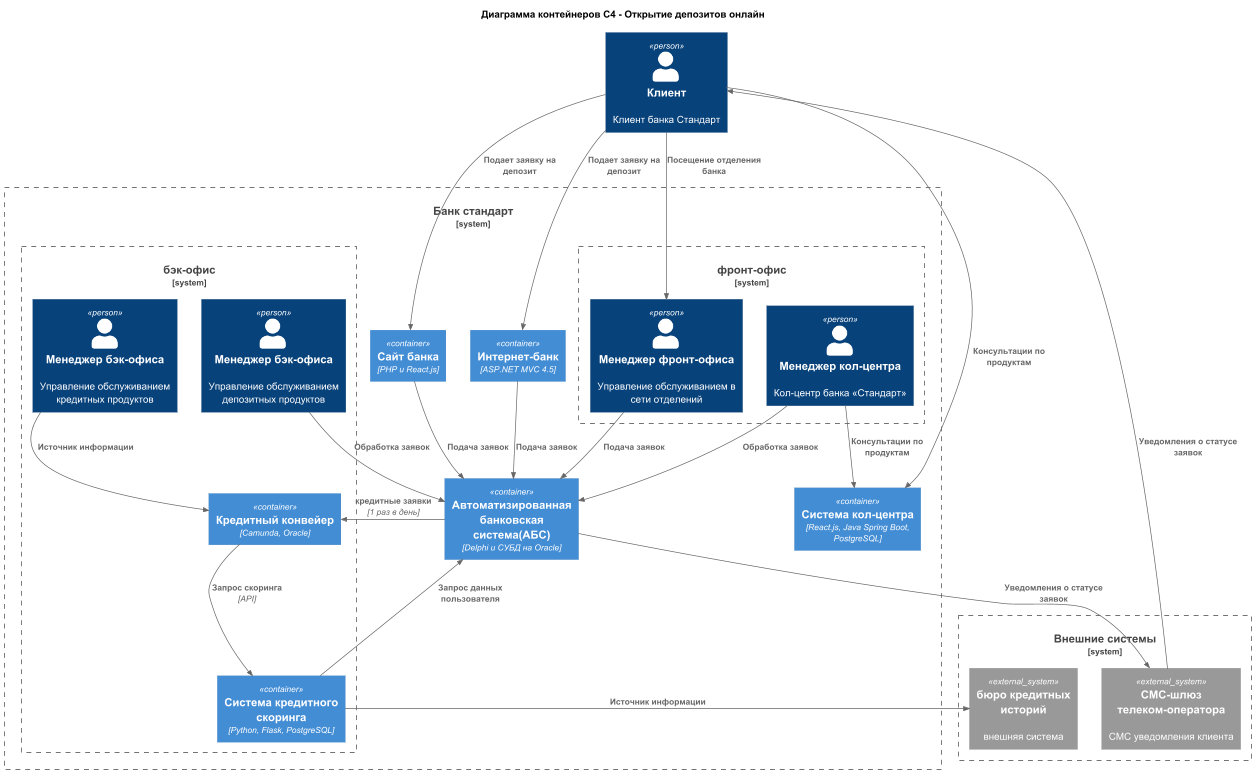

The diagram above was rendered by PlantUML. Its source (embedded in the PNG):
@startuml
title Диаграмма контейнеров C4 - Открытие депозитов онлайн

top to bottom direction

!include https://raw.githubusercontent.com/plantuml-stdlib/C4-PlantUML/master/C4_Container.puml


Person(user, "Клиент", Клиент банка Стандарт)


System_Boundary(standart_bank, "Банк стандарт"){
    Container(standart_site, "Сайт банка", "PHP и React.js")
    Container(internet_bank, "Интернет-банк", "ASP.NET MVC 4.5")
    Container(call_system, "Система кол-центра", "React.js, Java Spring Boot, PostgreSQL")
    Container(ABS, "Автоматизированная банковская система(АБС)", "Delphi и СУБД на Oracle")

    System_Boundary(front_ofice, "фронт-офис"){
        Person(front_manager, "Менеджер фронт-офиса", "Управление обслуживанием в сети отделений")
        Person(call_center_manager, "Менеджер кол-центра", "Кол-центр банка «Стандарт»")
    }
    System_Boundary(back_ofice, "бэк-офис"){
        Person(deposit_manager, "Менеджер бэк-офиса", "Управление обслуживанием депозитных продуктов")
        Person(credit_manager, "Менеджер бэк-офиса", "Управление обслуживанием кредитных продуктов")

        Container(credit_conv, "Кредитный конвейер", "Camunda, Oracle")
        Container(credit_score, "Система кредитного скоринга", "Python, Flask, PostgreSQL")
    }
}
System_Boundary(System_Ext, "Внешние системы"){
    System_Ext(buro_credit_history, "бюро кредитных историй", "внешняя система")
    System_Ext(sms_gateway, "СМС-шлюз телеком-оператора", "СМС уведомления клиента")
}
Rel(user, standart_site, "Подает заявку на депозит")
Rel(user, internet_bank, "Подает заявку на депозит")
Rel(user, call_system, "Консультации по продуктам")
Rel(user, front_manager, "Посещение отделения банка")

Rel(standart_site, ABS, "Подача заявок")
Rel(internet_bank, ABS, "Подача заявок")

Rel(front_manager, ABS, "Подача заявок")
Rel(deposit_manager, ABS, "Обработка заявок")
Rel(call_center_manager, ABS, "Обработка заявок")
Rel(call_center_manager, call_system, "Консультации по продуктам")
Rel(credit_manager, credit_conv, "Источник информации")
'Rel(credit_manager, buro_credit_history, "Источник информации")

'Rel(ABS, buro_credit_history, "Источник информации")
Rel(ABS, sms_gateway, "Уведомления о статусе заявок")
Rel(ABS, credit_conv, "кредитные заявки", "1 раз в день")
Rel(credit_conv, credit_score, "Запрос скоринга", "API")
Rel(credit_score, ABS, "Запрос данных пользователя")
Rel(credit_score, buro_credit_history, "Источник информации")

Rel(sms_gateway, user, "Уведомления о статусе заявок")

@enduml